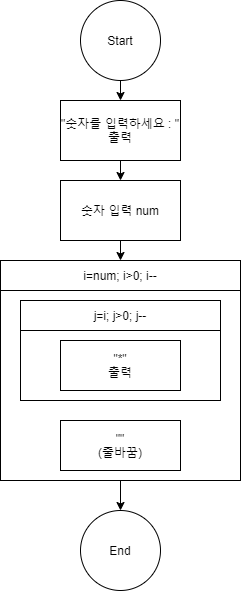

The diagram above was exported from draw.io. Its source (the exported page's mxGraphModel, read from the mxfile embedded in the PNG):
<mxGraphModel dx="1287" dy="727" grid="1" gridSize="10" guides="1" tooltips="1" connect="1" arrows="1" fold="1" page="1" pageScale="1" pageWidth="827" pageHeight="1169" math="0" shadow="0">
  <root>
    <mxCell id="0y24maRYqMGBodaWCsCY-0" />
    <mxCell id="0y24maRYqMGBodaWCsCY-1" parent="0y24maRYqMGBodaWCsCY-0" />
    <mxCell id="0y24maRYqMGBodaWCsCY-5" value="i=num; i&amp;gt;0; i--" style="rounded=0;whiteSpace=wrap;html=1;" parent="0y24maRYqMGBodaWCsCY-1" vertex="1">
      <mxGeometry x="-480" y="360" width="240" height="30" as="geometry" />
    </mxCell>
    <mxCell id="viqjVX156lO-hoOQzuG7-43" style="edgeStyle=orthogonalEdgeStyle;rounded=0;orthogonalLoop=1;jettySize=auto;html=1;exitX=0.5;exitY=1;exitDx=0;exitDy=0;entryX=0;entryY=0.5;entryDx=0;entryDy=0;endArrow=classic;endFill=1;" edge="1" parent="0y24maRYqMGBodaWCsCY-1" source="0y24maRYqMGBodaWCsCY-7" target="0y24maRYqMGBodaWCsCY-4">
      <mxGeometry relative="1" as="geometry" />
    </mxCell>
    <mxCell id="0y24maRYqMGBodaWCsCY-7" value="" style="rounded=0;whiteSpace=wrap;html=1;" parent="0y24maRYqMGBodaWCsCY-1" vertex="1">
      <mxGeometry x="-480" y="390" width="240" height="190" as="geometry" />
    </mxCell>
    <mxCell id="viqjVX156lO-hoOQzuG7-38" value="j=i; j&amp;gt;0; j--" style="rounded=0;whiteSpace=wrap;html=1;" vertex="1" parent="0y24maRYqMGBodaWCsCY-1">
      <mxGeometry x="-460" y="400" width="200" height="30" as="geometry" />
    </mxCell>
    <mxCell id="viqjVX156lO-hoOQzuG7-39" value="" style="rounded=0;whiteSpace=wrap;html=1;" vertex="1" parent="0y24maRYqMGBodaWCsCY-1">
      <mxGeometry x="-460" y="430" width="200" height="70" as="geometry" />
    </mxCell>
    <mxCell id="rLjbkLF9EbRkpegGcOZU-3" style="edgeStyle=orthogonalEdgeStyle;rounded=0;orthogonalLoop=1;jettySize=auto;html=1;exitX=0.5;exitY=1;exitDx=0;exitDy=0;entryX=0.5;entryY=0;entryDx=0;entryDy=0;endArrow=classic;endFill=1;" edge="1" parent="0y24maRYqMGBodaWCsCY-1" source="0y24maRYqMGBodaWCsCY-3" target="rLjbkLF9EbRkpegGcOZU-1">
      <mxGeometry relative="1" as="geometry" />
    </mxCell>
    <mxCell id="0y24maRYqMGBodaWCsCY-3" value="Start" style="ellipse;whiteSpace=wrap;html=1;aspect=fixed;" parent="0y24maRYqMGBodaWCsCY-1" vertex="1">
      <mxGeometry x="-400" y="100" width="80" height="80" as="geometry" />
    </mxCell>
    <mxCell id="0y24maRYqMGBodaWCsCY-4" value="End" style="ellipse;whiteSpace=wrap;html=1;aspect=fixed;direction=south;" parent="0y24maRYqMGBodaWCsCY-1" vertex="1">
      <mxGeometry x="-400" y="610" width="80" height="80" as="geometry" />
    </mxCell>
    <mxCell id="viqjVX156lO-hoOQzuG7-3" style="edgeStyle=orthogonalEdgeStyle;rounded=0;orthogonalLoop=1;jettySize=auto;html=1;exitX=0.5;exitY=1;exitDx=0;exitDy=0;entryX=0.5;entryY=0;entryDx=0;entryDy=0;endArrow=none;endFill=0;" edge="1" parent="0y24maRYqMGBodaWCsCY-1" target="viqjVX156lO-hoOQzuG7-0">
      <mxGeometry relative="1" as="geometry">
        <mxPoint x="-360" y="535" as="sourcePoint" />
      </mxGeometry>
    </mxCell>
    <mxCell id="viqjVX156lO-hoOQzuG7-41" value="&quot;&quot;&lt;br&gt;(줄바꿈)" style="rounded=0;whiteSpace=wrap;html=1;" vertex="1" parent="0y24maRYqMGBodaWCsCY-1">
      <mxGeometry x="-420" y="520" width="120" height="50" as="geometry" />
    </mxCell>
    <mxCell id="x57xM-sT5U99xO3U0wNi-1" value="&quot;*&quot;&lt;br&gt;출력" style="rounded=0;whiteSpace=wrap;html=1;" vertex="1" parent="0y24maRYqMGBodaWCsCY-1">
      <mxGeometry x="-420" y="440" width="120" height="50" as="geometry" />
    </mxCell>
    <mxCell id="rLjbkLF9EbRkpegGcOZU-0" style="edgeStyle=orthogonalEdgeStyle;rounded=0;orthogonalLoop=1;jettySize=auto;html=1;exitX=0.5;exitY=1;exitDx=0;exitDy=0;entryX=0.5;entryY=0;entryDx=0;entryDy=0;endArrow=classic;endFill=1;" edge="1" parent="0y24maRYqMGBodaWCsCY-1" source="rLjbkLF9EbRkpegGcOZU-1" target="rLjbkLF9EbRkpegGcOZU-2">
      <mxGeometry relative="1" as="geometry" />
    </mxCell>
    <mxCell id="rLjbkLF9EbRkpegGcOZU-1" value="&quot;숫자를 입력하세요 : &quot;&lt;br&gt;출력" style="rounded=0;whiteSpace=wrap;html=1;" vertex="1" parent="0y24maRYqMGBodaWCsCY-1">
      <mxGeometry x="-420" y="200" width="120" height="60" as="geometry" />
    </mxCell>
    <mxCell id="rLjbkLF9EbRkpegGcOZU-4" style="edgeStyle=orthogonalEdgeStyle;rounded=0;orthogonalLoop=1;jettySize=auto;html=1;exitX=0.5;exitY=1;exitDx=0;exitDy=0;entryX=0.5;entryY=0;entryDx=0;entryDy=0;endArrow=classic;endFill=1;" edge="1" parent="0y24maRYqMGBodaWCsCY-1" source="rLjbkLF9EbRkpegGcOZU-2" target="0y24maRYqMGBodaWCsCY-5">
      <mxGeometry relative="1" as="geometry" />
    </mxCell>
    <mxCell id="rLjbkLF9EbRkpegGcOZU-2" value="숫자 입력 num" style="rounded=0;whiteSpace=wrap;html=1;" vertex="1" parent="0y24maRYqMGBodaWCsCY-1">
      <mxGeometry x="-420" y="280" width="120" height="60" as="geometry" />
    </mxCell>
  </root>
</mxGraphModel>